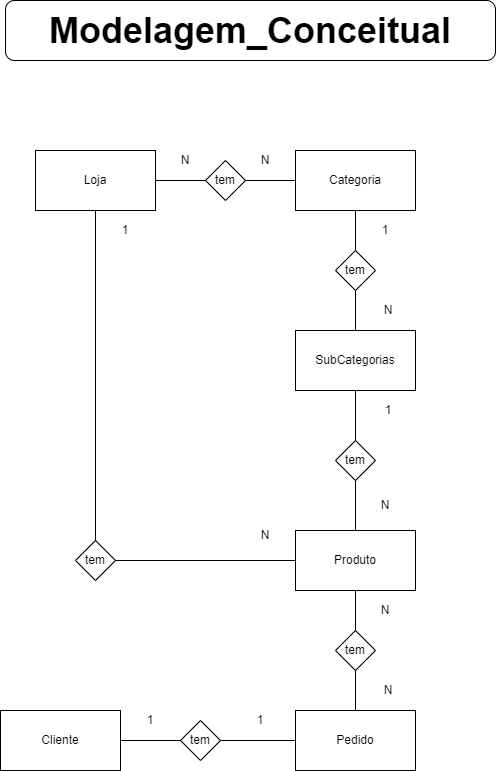

The diagram above was exported from draw.io. Its source (the exported page's mxGraphModel, read from the mxfile embedded in the PNG):
<mxGraphModel dx="1887" dy="889" grid="1" gridSize="10" guides="1" tooltips="1" connect="1" arrows="1" fold="1" page="1" pageScale="1" pageWidth="827" pageHeight="1169" background="#ffffff" math="0" shadow="0">
  <root>
    <mxCell id="0" />
    <mxCell id="1" parent="0" />
    <mxCell id="vCt8uNU37cpgs0x0I0XJ-1" value="&lt;font style=&quot;font-size: 36px&quot;&gt;&lt;b&gt;Modelagem_Conceitual&lt;/b&gt;&lt;/font&gt;" style="rounded=1;whiteSpace=wrap;html=1;" parent="1" vertex="1">
      <mxGeometry x="110" y="50" width="490" height="60" as="geometry" />
    </mxCell>
    <mxCell id="vCt8uNU37cpgs0x0I0XJ-3" value="Cliente" style="rounded=0;whiteSpace=wrap;html=1;" parent="1" vertex="1">
      <mxGeometry x="105" y="760" width="120" height="60" as="geometry" />
    </mxCell>
    <mxCell id="vCt8uNU37cpgs0x0I0XJ-4" value="Categoria" style="rounded=0;whiteSpace=wrap;html=1;" parent="1" vertex="1">
      <mxGeometry x="400" y="200" width="120" height="60" as="geometry" />
    </mxCell>
    <mxCell id="vCt8uNU37cpgs0x0I0XJ-5" value="Loja" style="rounded=0;whiteSpace=wrap;html=1;" parent="1" vertex="1">
      <mxGeometry x="140" y="200" width="120" height="60" as="geometry" />
    </mxCell>
    <mxCell id="vCt8uNU37cpgs0x0I0XJ-6" value="Pedido" style="rounded=0;whiteSpace=wrap;html=1;" parent="1" vertex="1">
      <mxGeometry x="400" y="760" width="120" height="60" as="geometry" />
    </mxCell>
    <mxCell id="vCt8uNU37cpgs0x0I0XJ-7" value="tem" style="rhombus;whiteSpace=wrap;html=1;" parent="1" vertex="1">
      <mxGeometry x="180" y="590" width="40" height="40" as="geometry" />
    </mxCell>
    <mxCell id="vCt8uNU37cpgs0x0I0XJ-8" value="" style="endArrow=none;html=1;exitX=0.5;exitY=1;exitDx=0;exitDy=0;entryX=0.5;entryY=0;entryDx=0;entryDy=0;" parent="1" source="vCt8uNU37cpgs0x0I0XJ-5" target="vCt8uNU37cpgs0x0I0XJ-7" edge="1">
      <mxGeometry width="50" height="50" relative="1" as="geometry">
        <mxPoint x="80" y="785" as="sourcePoint" />
        <mxPoint x="240" y="485" as="targetPoint" />
      </mxGeometry>
    </mxCell>
    <mxCell id="vCt8uNU37cpgs0x0I0XJ-9" value="" style="endArrow=none;html=1;exitX=1;exitY=0.5;exitDx=0;exitDy=0;entryX=0;entryY=0.5;entryDx=0;entryDy=0;" parent="1" source="vCt8uNU37cpgs0x0I0XJ-7" target="Y6_ZzqzmQkrSk4LRQDAi-7" edge="1">
      <mxGeometry width="50" height="50" relative="1" as="geometry">
        <mxPoint x="80" y="785" as="sourcePoint" />
        <mxPoint x="330" y="560" as="targetPoint" />
      </mxGeometry>
    </mxCell>
    <mxCell id="vCt8uNU37cpgs0x0I0XJ-11" value="N" style="text;html=1;strokeColor=none;fillColor=none;align=center;verticalAlign=middle;whiteSpace=wrap;rounded=0;" parent="1" vertex="1">
      <mxGeometry x="270" y="200" width="40" height="20" as="geometry" />
    </mxCell>
    <mxCell id="vCt8uNU37cpgs0x0I0XJ-12" value="1" style="text;html=1;strokeColor=none;fillColor=none;align=center;verticalAlign=middle;whiteSpace=wrap;rounded=0;" parent="1" vertex="1">
      <mxGeometry x="210" y="270" width="40" height="20" as="geometry" />
    </mxCell>
    <mxCell id="vCt8uNU37cpgs0x0I0XJ-13" value="tem" style="rhombus;whiteSpace=wrap;html=1;" parent="1" vertex="1">
      <mxGeometry x="310" y="210" width="40" height="40" as="geometry" />
    </mxCell>
    <mxCell id="vCt8uNU37cpgs0x0I0XJ-14" value="" style="endArrow=none;html=1;entryX=0;entryY=0.5;entryDx=0;entryDy=0;exitX=1;exitY=0.5;exitDx=0;exitDy=0;" parent="1" source="vCt8uNU37cpgs0x0I0XJ-5" target="vCt8uNU37cpgs0x0I0XJ-13" edge="1">
      <mxGeometry width="50" height="50" relative="1" as="geometry">
        <mxPoint x="120" y="420" as="sourcePoint" />
        <mxPoint x="170" y="370" as="targetPoint" />
      </mxGeometry>
    </mxCell>
    <mxCell id="vCt8uNU37cpgs0x0I0XJ-15" value="" style="endArrow=none;html=1;entryX=0;entryY=0.5;entryDx=0;entryDy=0;exitX=1;exitY=0.5;exitDx=0;exitDy=0;" parent="1" source="vCt8uNU37cpgs0x0I0XJ-13" target="vCt8uNU37cpgs0x0I0XJ-4" edge="1">
      <mxGeometry width="50" height="50" relative="1" as="geometry">
        <mxPoint x="120" y="420" as="sourcePoint" />
        <mxPoint x="170" y="370" as="targetPoint" />
      </mxGeometry>
    </mxCell>
    <mxCell id="vCt8uNU37cpgs0x0I0XJ-16" value="N" style="text;html=1;strokeColor=none;fillColor=none;align=center;verticalAlign=middle;whiteSpace=wrap;rounded=0;" parent="1" vertex="1">
      <mxGeometry x="350" y="200" width="40" height="20" as="geometry" />
    </mxCell>
    <mxCell id="Y6_ZzqzmQkrSk4LRQDAi-1" value="&lt;font style=&quot;vertical-align: inherit&quot;&gt;&lt;font style=&quot;vertical-align: inherit&quot;&gt;SubCategorias&lt;/font&gt;&lt;/font&gt;" style="rounded=0;whiteSpace=wrap;html=1;" parent="1" vertex="1">
      <mxGeometry x="400" y="380" width="120" height="60" as="geometry" />
    </mxCell>
    <mxCell id="Y6_ZzqzmQkrSk4LRQDAi-2" value="tem" style="rhombus;whiteSpace=wrap;html=1;" parent="1" vertex="1">
      <mxGeometry x="440" y="300" width="40" height="40" as="geometry" />
    </mxCell>
    <mxCell id="Y6_ZzqzmQkrSk4LRQDAi-3" value="" style="endArrow=none;html=1;entryX=0.5;entryY=1;entryDx=0;entryDy=0;exitX=0.5;exitY=0;exitDx=0;exitDy=0;" parent="1" source="Y6_ZzqzmQkrSk4LRQDAi-2" target="vCt8uNU37cpgs0x0I0XJ-4" edge="1">
      <mxGeometry width="50" height="50" relative="1" as="geometry">
        <mxPoint x="110" y="490" as="sourcePoint" />
        <mxPoint x="160" y="440" as="targetPoint" />
      </mxGeometry>
    </mxCell>
    <mxCell id="Y6_ZzqzmQkrSk4LRQDAi-4" value="" style="endArrow=none;html=1;entryX=0.5;entryY=1;entryDx=0;entryDy=0;" parent="1" source="Y6_ZzqzmQkrSk4LRQDAi-1" target="Y6_ZzqzmQkrSk4LRQDAi-2" edge="1">
      <mxGeometry width="50" height="50" relative="1" as="geometry">
        <mxPoint x="110" y="490" as="sourcePoint" />
        <mxPoint x="160" y="440" as="targetPoint" />
      </mxGeometry>
    </mxCell>
    <mxCell id="Y6_ZzqzmQkrSk4LRQDAi-5" value="N" style="text;html=1;strokeColor=none;fillColor=none;align=center;verticalAlign=middle;whiteSpace=wrap;rounded=0;" parent="1" vertex="1">
      <mxGeometry x="473" y="350" width="40" height="20" as="geometry" />
    </mxCell>
    <mxCell id="Y6_ZzqzmQkrSk4LRQDAi-6" value="&lt;font style=&quot;vertical-align: inherit&quot;&gt;&lt;font style=&quot;vertical-align: inherit&quot;&gt;1&lt;/font&gt;&lt;/font&gt;" style="text;html=1;strokeColor=none;fillColor=none;align=center;verticalAlign=middle;whiteSpace=wrap;rounded=0;" parent="1" vertex="1">
      <mxGeometry x="470" y="270" width="40" height="20" as="geometry" />
    </mxCell>
    <mxCell id="Y6_ZzqzmQkrSk4LRQDAi-7" value="Produto" style="rounded=0;whiteSpace=wrap;html=1;" parent="1" vertex="1">
      <mxGeometry x="400" y="580" width="120" height="60" as="geometry" />
    </mxCell>
    <mxCell id="Y6_ZzqzmQkrSk4LRQDAi-8" value="tem" style="rhombus;whiteSpace=wrap;html=1;" parent="1" vertex="1">
      <mxGeometry x="440" y="490" width="40" height="40" as="geometry" />
    </mxCell>
    <mxCell id="Y6_ZzqzmQkrSk4LRQDAi-9" value="" style="endArrow=none;html=1;entryX=0.5;entryY=1;entryDx=0;entryDy=0;exitX=0.5;exitY=0;exitDx=0;exitDy=0;" parent="1" source="Y6_ZzqzmQkrSk4LRQDAi-8" target="Y6_ZzqzmQkrSk4LRQDAi-1" edge="1">
      <mxGeometry width="50" height="50" relative="1" as="geometry">
        <mxPoint x="130" y="770" as="sourcePoint" />
        <mxPoint x="180" y="720" as="targetPoint" />
      </mxGeometry>
    </mxCell>
    <mxCell id="Y6_ZzqzmQkrSk4LRQDAi-10" value="" style="endArrow=none;html=1;entryX=0.5;entryY=1;entryDx=0;entryDy=0;exitX=0.5;exitY=0;exitDx=0;exitDy=0;" parent="1" source="Y6_ZzqzmQkrSk4LRQDAi-7" target="Y6_ZzqzmQkrSk4LRQDAi-8" edge="1">
      <mxGeometry width="50" height="50" relative="1" as="geometry">
        <mxPoint x="130" y="770" as="sourcePoint" />
        <mxPoint x="180" y="720" as="targetPoint" />
      </mxGeometry>
    </mxCell>
    <mxCell id="Y6_ZzqzmQkrSk4LRQDAi-11" value="&lt;font style=&quot;vertical-align: inherit&quot;&gt;&lt;font style=&quot;vertical-align: inherit&quot;&gt;1&lt;/font&gt;&lt;/font&gt;" style="text;html=1;strokeColor=none;fillColor=none;align=center;verticalAlign=middle;whiteSpace=wrap;rounded=0;" parent="1" vertex="1">
      <mxGeometry x="473" y="450" width="40" height="20" as="geometry" />
    </mxCell>
    <mxCell id="Y6_ZzqzmQkrSk4LRQDAi-12" value="&lt;font style=&quot;vertical-align: inherit&quot;&gt;&lt;font style=&quot;vertical-align: inherit&quot;&gt;N&lt;/font&gt;&lt;/font&gt;" style="text;html=1;strokeColor=none;fillColor=none;align=center;verticalAlign=middle;whiteSpace=wrap;rounded=0;" parent="1" vertex="1">
      <mxGeometry x="470" y="545" width="40" height="20" as="geometry" />
    </mxCell>
    <mxCell id="Y6_ZzqzmQkrSk4LRQDAi-13" value="&lt;font style=&quot;vertical-align: inherit&quot;&gt;&lt;font style=&quot;vertical-align: inherit&quot;&gt;N&lt;/font&gt;&lt;/font&gt;" style="text;html=1;strokeColor=none;fillColor=none;align=center;verticalAlign=middle;whiteSpace=wrap;rounded=0;" parent="1" vertex="1">
      <mxGeometry x="350" y="575" width="40" height="20" as="geometry" />
    </mxCell>
    <mxCell id="Y6_ZzqzmQkrSk4LRQDAi-17" value="tem" style="rhombus;whiteSpace=wrap;html=1;" parent="1" vertex="1">
      <mxGeometry x="285" y="770" width="40" height="40" as="geometry" />
    </mxCell>
    <mxCell id="Y6_ZzqzmQkrSk4LRQDAi-18" value="" style="endArrow=none;html=1;entryX=0;entryY=0.5;entryDx=0;entryDy=0;exitX=1;exitY=0.5;exitDx=0;exitDy=0;" parent="1" source="vCt8uNU37cpgs0x0I0XJ-3" target="Y6_ZzqzmQkrSk4LRQDAi-17" edge="1">
      <mxGeometry width="50" height="50" relative="1" as="geometry">
        <mxPoint x="105" y="890" as="sourcePoint" />
        <mxPoint x="155" y="840" as="targetPoint" />
      </mxGeometry>
    </mxCell>
    <mxCell id="Y6_ZzqzmQkrSk4LRQDAi-19" value="" style="endArrow=none;html=1;entryX=0;entryY=0.5;entryDx=0;entryDy=0;exitX=1;exitY=0.5;exitDx=0;exitDy=0;" parent="1" source="Y6_ZzqzmQkrSk4LRQDAi-17" target="vCt8uNU37cpgs0x0I0XJ-6" edge="1">
      <mxGeometry width="50" height="50" relative="1" as="geometry">
        <mxPoint x="105" y="890" as="sourcePoint" />
        <mxPoint x="155" y="840" as="targetPoint" />
      </mxGeometry>
    </mxCell>
    <mxCell id="Y6_ZzqzmQkrSk4LRQDAi-20" value="&lt;font style=&quot;vertical-align: inherit&quot;&gt;&lt;font style=&quot;vertical-align: inherit&quot;&gt;&lt;font style=&quot;vertical-align: inherit&quot;&gt;&lt;font style=&quot;vertical-align: inherit&quot;&gt;1&lt;/font&gt;&lt;/font&gt;&lt;/font&gt;&lt;/font&gt;" style="text;html=1;strokeColor=none;fillColor=none;align=center;verticalAlign=middle;whiteSpace=wrap;rounded=0;" parent="1" vertex="1">
      <mxGeometry x="345" y="760" width="40" height="20" as="geometry" />
    </mxCell>
    <mxCell id="Y6_ZzqzmQkrSk4LRQDAi-21" value="&lt;font style=&quot;vertical-align: inherit&quot;&gt;&lt;font style=&quot;vertical-align: inherit&quot;&gt;1&lt;/font&gt;&lt;/font&gt;" style="text;html=1;strokeColor=none;fillColor=none;align=center;verticalAlign=middle;whiteSpace=wrap;rounded=0;" parent="1" vertex="1">
      <mxGeometry x="235" y="760" width="40" height="20" as="geometry" />
    </mxCell>
    <mxCell id="Y6_ZzqzmQkrSk4LRQDAi-22" value="tem" style="rhombus;whiteSpace=wrap;html=1;" parent="1" vertex="1">
      <mxGeometry x="440" y="680" width="40" height="40" as="geometry" />
    </mxCell>
    <mxCell id="Y6_ZzqzmQkrSk4LRQDAi-23" value="" style="endArrow=none;html=1;entryX=0.5;entryY=1;entryDx=0;entryDy=0;exitX=0.5;exitY=0;exitDx=0;exitDy=0;" parent="1" source="Y6_ZzqzmQkrSk4LRQDAi-22" target="Y6_ZzqzmQkrSk4LRQDAi-7" edge="1">
      <mxGeometry width="50" height="50" relative="1" as="geometry">
        <mxPoint x="220" y="890" as="sourcePoint" />
        <mxPoint x="270" y="840" as="targetPoint" />
      </mxGeometry>
    </mxCell>
    <mxCell id="Y6_ZzqzmQkrSk4LRQDAi-24" value="" style="endArrow=none;html=1;entryX=0.5;entryY=1;entryDx=0;entryDy=0;" parent="1" source="vCt8uNU37cpgs0x0I0XJ-6" target="Y6_ZzqzmQkrSk4LRQDAi-22" edge="1">
      <mxGeometry width="50" height="50" relative="1" as="geometry">
        <mxPoint x="220" y="890" as="sourcePoint" />
        <mxPoint x="270" y="840" as="targetPoint" />
      </mxGeometry>
    </mxCell>
    <mxCell id="Y6_ZzqzmQkrSk4LRQDAi-25" value="&lt;font style=&quot;vertical-align: inherit&quot;&gt;&lt;font style=&quot;vertical-align: inherit&quot;&gt;N&lt;/font&gt;&lt;/font&gt;" style="text;html=1;strokeColor=none;fillColor=none;align=center;verticalAlign=middle;whiteSpace=wrap;rounded=0;" parent="1" vertex="1">
      <mxGeometry x="470" y="650" width="40" height="20" as="geometry" />
    </mxCell>
    <mxCell id="Y6_ZzqzmQkrSk4LRQDAi-26" value="N" style="text;html=1;strokeColor=none;fillColor=none;align=center;verticalAlign=middle;whiteSpace=wrap;rounded=0;" parent="1" vertex="1">
      <mxGeometry x="473" y="730" width="40" height="20" as="geometry" />
    </mxCell>
  </root>
</mxGraphModel>